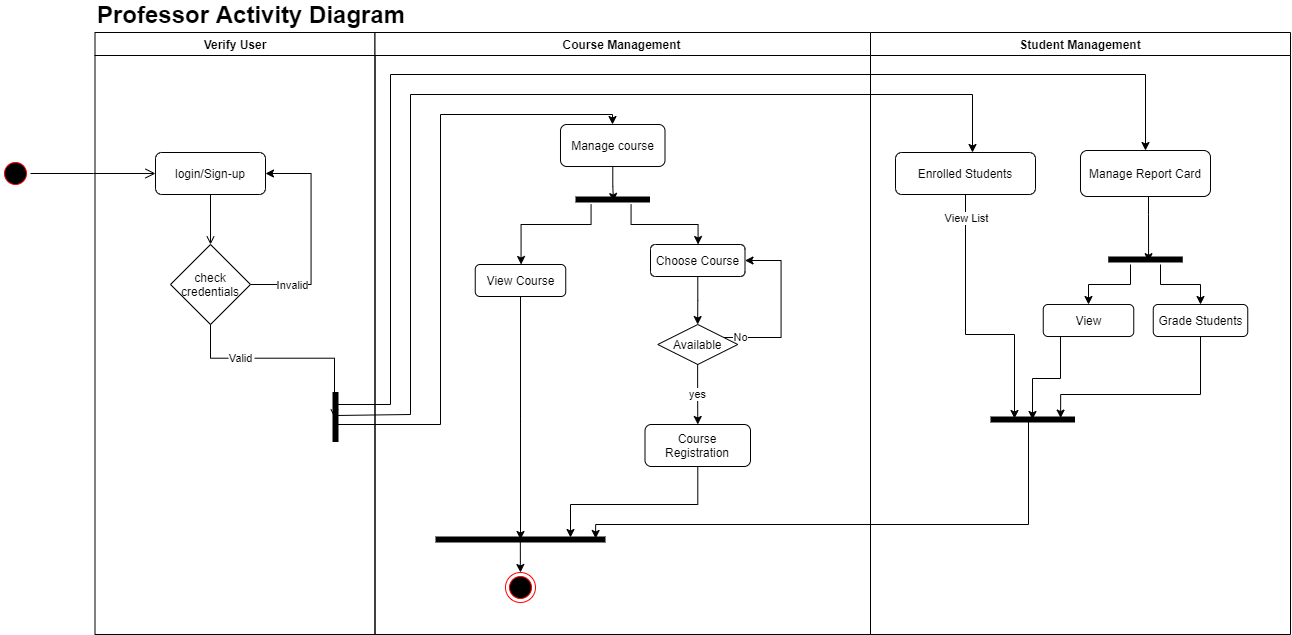

The diagram above was exported from draw.io. Its source (the exported page's mxGraphModel, read from the mxfile embedded in the PNG):
<mxGraphModel dx="1240" dy="573" grid="1" gridSize="10" guides="1" tooltips="1" connect="1" arrows="1" fold="1" page="1" pageScale="1" pageWidth="850" pageHeight="1100" math="0" shadow="0">
  <root>
    <mxCell id="ZYQj6lInoTWOcMsB28D9-0" />
    <mxCell id="ZYQj6lInoTWOcMsB28D9-1" parent="ZYQj6lInoTWOcMsB28D9-0" />
    <mxCell id="gXr8fyO2wTc5939rb_UF-0" value="Verify User" style="swimlane;whiteSpace=wrap" vertex="1" parent="ZYQj6lInoTWOcMsB28D9-1">
      <mxGeometry x="164.5" y="768" width="280" height="602" as="geometry" />
    </mxCell>
    <mxCell id="gXr8fyO2wTc5939rb_UF-1" value="" style="endArrow=open;endFill=1;rounded=0" edge="1" parent="gXr8fyO2wTc5939rb_UF-0" target="gXr8fyO2wTc5939rb_UF-4">
      <mxGeometry relative="1" as="geometry">
        <mxPoint x="115.50000000000011" y="160" as="sourcePoint" />
        <mxPoint x="-49" y="92" as="targetPoint" />
      </mxGeometry>
    </mxCell>
    <mxCell id="gXr8fyO2wTc5939rb_UF-2" style="edgeStyle=orthogonalEdgeStyle;rounded=0;orthogonalLoop=1;jettySize=auto;html=1;entryX=1;entryY=0.5;entryDx=0;entryDy=0;fontSize=11;" edge="1" parent="gXr8fyO2wTc5939rb_UF-0" source="gXr8fyO2wTc5939rb_UF-4" target="gXr8fyO2wTc5939rb_UF-5">
      <mxGeometry relative="1" as="geometry">
        <Array as="points">
          <mxPoint x="216" y="252" />
          <mxPoint x="216" y="141" />
        </Array>
      </mxGeometry>
    </mxCell>
    <mxCell id="gXr8fyO2wTc5939rb_UF-3" value="Invalid" style="edgeLabel;html=1;align=center;verticalAlign=middle;resizable=0;points=[];fontSize=11;" vertex="1" connectable="0" parent="gXr8fyO2wTc5939rb_UF-2">
      <mxGeometry x="-0.6221" relative="1" as="geometry">
        <mxPoint as="offset" />
      </mxGeometry>
    </mxCell>
    <mxCell id="gXr8fyO2wTc5939rb_UF-4" value="check credentials" style="rhombus;whiteSpace=wrap;html=1;" vertex="1" parent="gXr8fyO2wTc5939rb_UF-0">
      <mxGeometry x="75.5" y="212" width="80" height="80" as="geometry" />
    </mxCell>
    <mxCell id="gXr8fyO2wTc5939rb_UF-5" value="login/Sign-up" style="rounded=1;whiteSpace=wrap;html=1;" vertex="1" parent="gXr8fyO2wTc5939rb_UF-0">
      <mxGeometry x="60.5" y="120" width="110" height="42" as="geometry" />
    </mxCell>
    <mxCell id="gXr8fyO2wTc5939rb_UF-6" value="Course Management" style="swimlane;whiteSpace=wrap" vertex="1" parent="ZYQj6lInoTWOcMsB28D9-1">
      <mxGeometry x="444.5" y="768" width="495.5" height="602" as="geometry" />
    </mxCell>
    <mxCell id="gXr8fyO2wTc5939rb_UF-7" style="edgeStyle=orthogonalEdgeStyle;rounded=0;orthogonalLoop=1;jettySize=auto;html=1;" edge="1" parent="gXr8fyO2wTc5939rb_UF-6" source="gXr8fyO2wTc5939rb_UF-8">
      <mxGeometry relative="1" as="geometry">
        <mxPoint x="238.5" y="169" as="targetPoint" />
        <Array as="points">
          <mxPoint x="238" y="154" />
          <mxPoint x="238" y="169" />
        </Array>
      </mxGeometry>
    </mxCell>
    <mxCell id="gXr8fyO2wTc5939rb_UF-8" value="Manage course" style="rounded=1;whiteSpace=wrap;html=1;" vertex="1" parent="gXr8fyO2wTc5939rb_UF-6">
      <mxGeometry x="185.5" y="92" width="104.5" height="42" as="geometry" />
    </mxCell>
    <mxCell id="gXr8fyO2wTc5939rb_UF-9" style="edgeStyle=orthogonalEdgeStyle;rounded=0;orthogonalLoop=1;jettySize=auto;html=1;" edge="1" parent="gXr8fyO2wTc5939rb_UF-6" source="gXr8fyO2wTc5939rb_UF-10" target="gXr8fyO2wTc5939rb_UF-14">
      <mxGeometry relative="1" as="geometry" />
    </mxCell>
    <mxCell id="gXr8fyO2wTc5939rb_UF-10" value="Choose Course" style="rounded=1;whiteSpace=wrap;html=1;" vertex="1" parent="gXr8fyO2wTc5939rb_UF-6">
      <mxGeometry x="275.5" y="212" width="94.5" height="32" as="geometry" />
    </mxCell>
    <mxCell id="gXr8fyO2wTc5939rb_UF-11" style="edgeStyle=orthogonalEdgeStyle;rounded=0;orthogonalLoop=1;jettySize=auto;html=1;" edge="1" parent="gXr8fyO2wTc5939rb_UF-6" source="gXr8fyO2wTc5939rb_UF-13" target="gXr8fyO2wTc5939rb_UF-15">
      <mxGeometry relative="1" as="geometry">
        <Array as="points">
          <mxPoint x="216" y="192" />
          <mxPoint x="146" y="192" />
        </Array>
      </mxGeometry>
    </mxCell>
    <mxCell id="gXr8fyO2wTc5939rb_UF-12" style="edgeStyle=orthogonalEdgeStyle;rounded=0;orthogonalLoop=1;jettySize=auto;html=1;" edge="1" parent="gXr8fyO2wTc5939rb_UF-6" source="gXr8fyO2wTc5939rb_UF-13" target="gXr8fyO2wTc5939rb_UF-10">
      <mxGeometry relative="1" as="geometry">
        <Array as="points">
          <mxPoint x="256" y="192" />
          <mxPoint x="323" y="192" />
        </Array>
      </mxGeometry>
    </mxCell>
    <mxCell id="gXr8fyO2wTc5939rb_UF-13" value="" style="shape=line;html=1;strokeWidth=6;" vertex="1" parent="gXr8fyO2wTc5939rb_UF-6">
      <mxGeometry x="200.5" y="162" width="74.5" height="10" as="geometry" />
    </mxCell>
    <mxCell id="H4bbkpv2RQN9m92-GoEK-1" value="No" style="edgeStyle=orthogonalEdgeStyle;rounded=0;orthogonalLoop=1;jettySize=auto;html=1;entryX=1;entryY=0.5;entryDx=0;entryDy=0;fontSize=11;" edge="1" parent="gXr8fyO2wTc5939rb_UF-6" source="gXr8fyO2wTc5939rb_UF-14" target="gXr8fyO2wTc5939rb_UF-10">
      <mxGeometry x="-0.7948" relative="1" as="geometry">
        <Array as="points">
          <mxPoint x="406" y="305" />
          <mxPoint x="406" y="228" />
        </Array>
        <mxPoint as="offset" />
      </mxGeometry>
    </mxCell>
    <mxCell id="gXr8fyO2wTc5939rb_UF-14" value="Available" style="rhombus;fillColor=#FFFFFF;" vertex="1" parent="gXr8fyO2wTc5939rb_UF-6">
      <mxGeometry x="282.75" y="292" width="80" height="40" as="geometry" />
    </mxCell>
    <mxCell id="gXr8fyO2wTc5939rb_UF-15" value="View Course" style="rounded=1;whiteSpace=wrap;html=1;" vertex="1" parent="gXr8fyO2wTc5939rb_UF-6">
      <mxGeometry x="100.25" y="232" width="90.5" height="32" as="geometry" />
    </mxCell>
    <mxCell id="gXr8fyO2wTc5939rb_UF-16" value="Course Registration" style="rounded=1;whiteSpace=wrap;html=1;" vertex="1" parent="gXr8fyO2wTc5939rb_UF-6">
      <mxGeometry x="270" y="392" width="105.5" height="42" as="geometry" />
    </mxCell>
    <mxCell id="gXr8fyO2wTc5939rb_UF-17" value="yes" style="edgeStyle=orthogonalEdgeStyle;rounded=0;orthogonalLoop=1;jettySize=auto;html=1;" edge="1" parent="gXr8fyO2wTc5939rb_UF-6" source="gXr8fyO2wTc5939rb_UF-14" target="gXr8fyO2wTc5939rb_UF-16">
      <mxGeometry relative="1" as="geometry">
        <mxPoint x="485.5" y="512" as="targetPoint" />
      </mxGeometry>
    </mxCell>
    <mxCell id="gXr8fyO2wTc5939rb_UF-18" value="" style="ellipse;html=1;shape=endState;fillColor=#000000;strokeColor=#ff0000;" vertex="1" parent="gXr8fyO2wTc5939rb_UF-6">
      <mxGeometry x="130.5" y="540" width="30" height="30" as="geometry" />
    </mxCell>
    <mxCell id="gXr8fyO2wTc5939rb_UF-19" style="edgeStyle=orthogonalEdgeStyle;rounded=0;orthogonalLoop=1;jettySize=auto;html=1;exitX=0.25;exitY=0.5;exitDx=0;exitDy=0;exitPerimeter=0;" edge="1" parent="ZYQj6lInoTWOcMsB28D9-1" source="gXr8fyO2wTc5939rb_UF-22" target="gXr8fyO2wTc5939rb_UF-8">
      <mxGeometry relative="1" as="geometry">
        <Array as="points">
          <mxPoint x="405" y="1160" />
          <mxPoint x="510" y="1160" />
          <mxPoint x="510" y="850" />
          <mxPoint x="682" y="850" />
        </Array>
      </mxGeometry>
    </mxCell>
    <mxCell id="gXr8fyO2wTc5939rb_UF-20" style="edgeStyle=orthogonalEdgeStyle;rounded=0;orthogonalLoop=1;jettySize=auto;html=1;exitX=0.47;exitY=0.633;exitDx=0;exitDy=0;exitPerimeter=0;" edge="1" parent="ZYQj6lInoTWOcMsB28D9-1" source="gXr8fyO2wTc5939rb_UF-22" target="gXr8fyO2wTc5939rb_UF-31">
      <mxGeometry relative="1" as="geometry">
        <mxPoint x="930" y="850" as="targetPoint" />
        <mxPoint x="405" y="1020" as="sourcePoint" />
        <Array as="points">
          <mxPoint x="405" y="1151" />
          <mxPoint x="405" y="1150" />
          <mxPoint x="480" y="1150" />
          <mxPoint x="480" y="830" />
          <mxPoint x="1042" y="830" />
        </Array>
      </mxGeometry>
    </mxCell>
    <mxCell id="gXr8fyO2wTc5939rb_UF-21" style="edgeStyle=orthogonalEdgeStyle;rounded=0;orthogonalLoop=1;jettySize=auto;html=1;exitX=0.25;exitY=0.5;exitDx=0;exitDy=0;exitPerimeter=0;" edge="1" parent="ZYQj6lInoTWOcMsB28D9-1" source="gXr8fyO2wTc5939rb_UF-22" target="gXr8fyO2wTc5939rb_UF-34">
      <mxGeometry relative="1" as="geometry">
        <mxPoint x="1150" y="890" as="targetPoint" />
        <Array as="points">
          <mxPoint x="460" y="1140" />
          <mxPoint x="460" y="810" />
          <mxPoint x="1215" y="810" />
        </Array>
      </mxGeometry>
    </mxCell>
    <mxCell id="gXr8fyO2wTc5939rb_UF-22" value="" style="shape=line;strokeWidth=6;rotation=90" vertex="1" parent="ZYQj6lInoTWOcMsB28D9-1">
      <mxGeometry x="380" y="1145" width="50" height="15" as="geometry" />
    </mxCell>
    <mxCell id="gXr8fyO2wTc5939rb_UF-23" value="Valid" style="endArrow=open;endFill=1;rounded=0;entryX=0.51;entryY=0.567;entryDx=0;entryDy=0;entryPerimeter=0;exitX=0.5;exitY=1;exitDx=0;exitDy=0;edgeStyle=orthogonalEdgeStyle;" edge="1" parent="ZYQj6lInoTWOcMsB28D9-1" source="gXr8fyO2wTc5939rb_UF-4" target="gXr8fyO2wTc5939rb_UF-22">
      <mxGeometry x="-0.412" relative="1" as="geometry">
        <mxPoint x="319.5" y="1019.9999999999998" as="sourcePoint" />
        <mxPoint x="346.54761904761904" y="1100" as="targetPoint" />
        <mxPoint as="offset" />
      </mxGeometry>
    </mxCell>
    <mxCell id="gXr8fyO2wTc5939rb_UF-24" style="edgeStyle=orthogonalEdgeStyle;rounded=0;orthogonalLoop=1;jettySize=auto;html=1;exitX=0.499;exitY=0.45;exitDx=0;exitDy=0;exitPerimeter=0;" edge="1" parent="ZYQj6lInoTWOcMsB28D9-1" source="gXr8fyO2wTc5939rb_UF-25" target="gXr8fyO2wTc5939rb_UF-18">
      <mxGeometry relative="1" as="geometry" />
    </mxCell>
    <mxCell id="gXr8fyO2wTc5939rb_UF-25" value="" style="shape=line;html=1;strokeWidth=6;" vertex="1" parent="ZYQj6lInoTWOcMsB28D9-1">
      <mxGeometry x="505" y="1270" width="170" height="10" as="geometry" />
    </mxCell>
    <mxCell id="gXr8fyO2wTc5939rb_UF-26" style="edgeStyle=orthogonalEdgeStyle;rounded=0;orthogonalLoop=1;jettySize=auto;html=1;" edge="1" parent="ZYQj6lInoTWOcMsB28D9-1" source="gXr8fyO2wTc5939rb_UF-15">
      <mxGeometry relative="1" as="geometry">
        <mxPoint x="590" y="1275" as="targetPoint" />
        <Array as="points" />
      </mxGeometry>
    </mxCell>
    <mxCell id="gXr8fyO2wTc5939rb_UF-29" style="edgeStyle=orthogonalEdgeStyle;rounded=0;orthogonalLoop=1;jettySize=auto;html=1;" edge="1" parent="ZYQj6lInoTWOcMsB28D9-1" source="gXr8fyO2wTc5939rb_UF-16">
      <mxGeometry relative="1" as="geometry">
        <mxPoint x="640" y="1273" as="targetPoint" />
        <mxPoint x="804.5" y="1239" as="sourcePoint" />
        <Array as="points">
          <mxPoint x="767" y="1240" />
          <mxPoint x="640" y="1240" />
        </Array>
      </mxGeometry>
    </mxCell>
    <mxCell id="gXr8fyO2wTc5939rb_UF-30" value="Student Management" style="swimlane;whiteSpace=wrap" vertex="1" parent="ZYQj6lInoTWOcMsB28D9-1">
      <mxGeometry x="940" y="768" width="420" height="602" as="geometry" />
    </mxCell>
    <mxCell id="gXr8fyO2wTc5939rb_UF-31" value="Enrolled Students" style="rounded=1;whiteSpace=wrap;html=1;" vertex="1" parent="gXr8fyO2wTc5939rb_UF-30">
      <mxGeometry x="25" y="120" width="140" height="42" as="geometry" />
    </mxCell>
    <mxCell id="gXr8fyO2wTc5939rb_UF-32" value="Grade Students" style="rounded=1;whiteSpace=wrap;html=1;" vertex="1" parent="gXr8fyO2wTc5939rb_UF-30">
      <mxGeometry x="282.75" y="272" width="94.5" height="32" as="geometry" />
    </mxCell>
    <mxCell id="gXr8fyO2wTc5939rb_UF-33" value="View" style="rounded=1;whiteSpace=wrap;html=1;" vertex="1" parent="gXr8fyO2wTc5939rb_UF-30">
      <mxGeometry x="172.75" y="272" width="90.5" height="32" as="geometry" />
    </mxCell>
    <mxCell id="gXr8fyO2wTc5939rb_UF-34" value="Manage Report Card" style="rounded=1;whiteSpace=wrap;html=1;strokeColor=#000000;fillColor=#FFFFFF;" vertex="1" parent="gXr8fyO2wTc5939rb_UF-30">
      <mxGeometry x="210" y="118" width="130" height="46" as="geometry" />
    </mxCell>
    <mxCell id="gXr8fyO2wTc5939rb_UF-35" style="edgeStyle=orthogonalEdgeStyle;rounded=0;orthogonalLoop=1;jettySize=auto;html=1;" edge="1" parent="ZYQj6lInoTWOcMsB28D9-1" source="gXr8fyO2wTc5939rb_UF-37" target="gXr8fyO2wTc5939rb_UF-33">
      <mxGeometry relative="1" as="geometry">
        <Array as="points">
          <mxPoint x="1200" y="1020" />
          <mxPoint x="1158" y="1020" />
        </Array>
      </mxGeometry>
    </mxCell>
    <mxCell id="gXr8fyO2wTc5939rb_UF-36" style="edgeStyle=orthogonalEdgeStyle;rounded=0;orthogonalLoop=1;jettySize=auto;html=1;" edge="1" parent="ZYQj6lInoTWOcMsB28D9-1" source="gXr8fyO2wTc5939rb_UF-37" target="gXr8fyO2wTc5939rb_UF-32">
      <mxGeometry relative="1" as="geometry">
        <Array as="points">
          <mxPoint x="1230" y="1020" />
          <mxPoint x="1270" y="1020" />
        </Array>
      </mxGeometry>
    </mxCell>
    <mxCell id="gXr8fyO2wTc5939rb_UF-37" value="" style="shape=line;html=1;strokeWidth=6;" vertex="1" parent="ZYQj6lInoTWOcMsB28D9-1">
      <mxGeometry x="1177.75" y="990" width="74.5" height="10" as="geometry" />
    </mxCell>
    <mxCell id="gXr8fyO2wTc5939rb_UF-38" style="edgeStyle=orthogonalEdgeStyle;rounded=0;orthogonalLoop=1;jettySize=auto;html=1;entryX=0.541;entryY=0.717;entryDx=0;entryDy=0;entryPerimeter=0;" edge="1" parent="ZYQj6lInoTWOcMsB28D9-1" source="gXr8fyO2wTc5939rb_UF-34" target="gXr8fyO2wTc5939rb_UF-37">
      <mxGeometry relative="1" as="geometry">
        <Array as="points">
          <mxPoint x="1218" y="950" />
          <mxPoint x="1218" y="950" />
        </Array>
      </mxGeometry>
    </mxCell>
    <mxCell id="gXr8fyO2wTc5939rb_UF-39" style="edgeStyle=orthogonalEdgeStyle;rounded=0;orthogonalLoop=1;jettySize=auto;html=1;exitX=0.75;exitY=0.5;exitDx=0;exitDy=0;exitPerimeter=0;entryX=0.942;entryY=0.4;entryDx=0;entryDy=0;entryPerimeter=0;" edge="1" parent="ZYQj6lInoTWOcMsB28D9-1" source="gXr8fyO2wTc5939rb_UF-40" target="gXr8fyO2wTc5939rb_UF-25">
      <mxGeometry relative="1" as="geometry">
        <mxPoint x="1097.75" y="1209" as="targetPoint" />
        <Array as="points">
          <mxPoint x="1098" y="1155" />
          <mxPoint x="1098" y="1260" />
          <mxPoint x="665" y="1260" />
        </Array>
      </mxGeometry>
    </mxCell>
    <mxCell id="gXr8fyO2wTc5939rb_UF-40" value="" style="shape=line;html=1;strokeWidth=6;" vertex="1" parent="ZYQj6lInoTWOcMsB28D9-1">
      <mxGeometry x="1060" y="1150" width="84.5" height="10" as="geometry" />
    </mxCell>
    <mxCell id="gXr8fyO2wTc5939rb_UF-41" style="edgeStyle=orthogonalEdgeStyle;rounded=0;orthogonalLoop=1;jettySize=auto;html=1;" edge="1" parent="ZYQj6lInoTWOcMsB28D9-1" source="gXr8fyO2wTc5939rb_UF-33">
      <mxGeometry relative="1" as="geometry">
        <mxPoint x="1102" y="1155" as="targetPoint" />
        <Array as="points">
          <mxPoint x="1130" y="1114" />
          <mxPoint x="1102" y="1114" />
        </Array>
      </mxGeometry>
    </mxCell>
    <mxCell id="gXr8fyO2wTc5939rb_UF-42" style="edgeStyle=orthogonalEdgeStyle;rounded=0;orthogonalLoop=1;jettySize=auto;html=1;entryX=0.83;entryY=0.356;entryDx=0;entryDy=0;entryPerimeter=0;" edge="1" parent="ZYQj6lInoTWOcMsB28D9-1" source="gXr8fyO2wTc5939rb_UF-32" target="gXr8fyO2wTc5939rb_UF-40">
      <mxGeometry relative="1" as="geometry">
        <Array as="points">
          <mxPoint x="1270" y="1130" />
          <mxPoint x="1130" y="1130" />
        </Array>
      </mxGeometry>
    </mxCell>
    <mxCell id="gXr8fyO2wTc5939rb_UF-43" style="edgeStyle=orthogonalEdgeStyle;rounded=0;orthogonalLoop=1;jettySize=auto;html=1;" edge="1" parent="ZYQj6lInoTWOcMsB28D9-1" source="gXr8fyO2wTc5939rb_UF-31">
      <mxGeometry relative="1" as="geometry">
        <mxPoint x="1084" y="1154" as="targetPoint" />
        <Array as="points">
          <mxPoint x="1035" y="1070" />
          <mxPoint x="1084" y="1070" />
        </Array>
      </mxGeometry>
    </mxCell>
    <mxCell id="H4bbkpv2RQN9m92-GoEK-0" value="View List" style="edgeLabel;html=1;align=center;verticalAlign=middle;resizable=0;points=[];fontSize=11;" vertex="1" connectable="0" parent="gXr8fyO2wTc5939rb_UF-43">
      <mxGeometry x="-0.8315" relative="1" as="geometry">
        <mxPoint as="offset" />
      </mxGeometry>
    </mxCell>
    <mxCell id="gXr8fyO2wTc5939rb_UF-44" value="Professor Activity Diagram" style="text;html=1;strokeColor=none;fillColor=none;align=left;verticalAlign=middle;whiteSpace=wrap;rounded=0;fontStyle=1;fontSize=24;" vertex="1" parent="ZYQj6lInoTWOcMsB28D9-1">
      <mxGeometry x="164.5" y="740" width="445.5" height="20" as="geometry" />
    </mxCell>
    <mxCell id="gXr8fyO2wTc5939rb_UF-45" value="" style="ellipse;shape=startState;fillColor=#000000;strokeColor=#ff0000;" vertex="1" parent="ZYQj6lInoTWOcMsB28D9-1">
      <mxGeometry x="70" y="894" width="30" height="30" as="geometry" />
    </mxCell>
    <mxCell id="gXr8fyO2wTc5939rb_UF-46" value="" style="edgeStyle=elbowEdgeStyle;elbow=horizontal;verticalAlign=bottom;endArrow=open;endSize=8;endFill=1;rounded=0" edge="1" parent="ZYQj6lInoTWOcMsB28D9-1" source="gXr8fyO2wTc5939rb_UF-45" target="gXr8fyO2wTc5939rb_UF-5">
      <mxGeometry x="100.5" y="680" as="geometry">
        <mxPoint x="116" y="750" as="targetPoint" />
      </mxGeometry>
    </mxCell>
  </root>
</mxGraphModel>